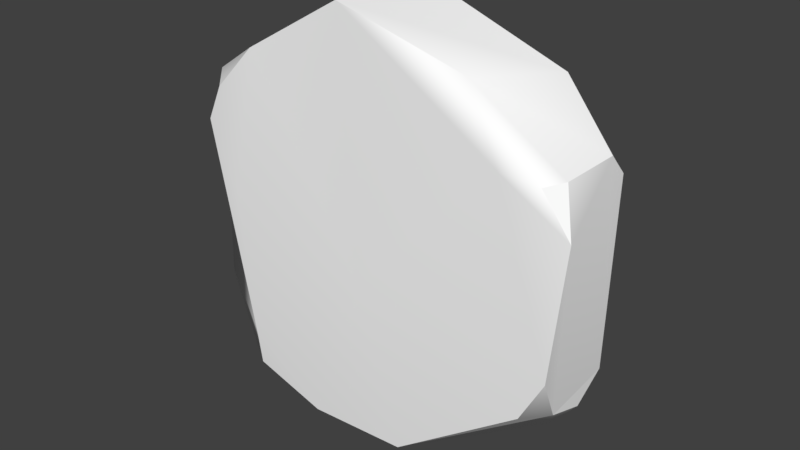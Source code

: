 # Source: roundRock.blend  (saved by Blender 2.78.0; exported with 4.5.12 LTS)
import bpy
from mathutils import Matrix  # noqa: F401  (used for matrix-valued properties, if any)

bpy.ops.wm.read_factory_settings(use_empty=True)
scene = bpy.context.scene
scene.name = 'Scene'

# ---- collections
col_collection_1 = bpy.data.collections.new('Collection 1'); scene.collection.children.link(col_collection_1)

# ---- materials (node trees are filled in below, after node groups)
mat_rocks = bpy.data.materials.new('Rocks')
mat_rocks.alpha_threshold = 0.0
mat_rocks.use_transparent_shadow = False
mat_rocks.diffuse_color = (1.0, 1.0, 1.0, 1.0)
mat_rocks.specular_color = (0.1197, 0.1197, 0.1197)
mat_rocks.roughness = 0.5

# ---- material node trees

# ---- world
world_world = bpy.data.worlds.new('World'); scene.world = world_world
world_world.color = (0.05088, 0.05088, 0.05088)
world_world.use_sun_shadow = False
world_world.sun_shadow_jitter_overblur = 0.0
world_world.cycles.sampling_method = 'MANUAL'

# ---- meshes
me_untitled = bpy.data.meshes.new('Untitled')
me_untitled.from_pydata([(26.4, -6.119, -10.88), (33.59, 11.41, 8.55), (-10.16, -33.28, 7.836), (-33.53, 11.68, -5.922), (6.887, -31.82, 8.477), (-3.321, 34.15, 8.505), (30.18, -19.56, -2.557), (-22.72, 1.463, 10.38), (-7.647, -34.41, -5.83), (0.1062, 22.57, -11.01), (17.08, 28.12, 7.371), (17.62, -22.19, -11.02), (-22.14, 2.608, -10.78), (-13.3, -34.55, 0.8353), (29.34, 17.74, 9.041), (-21.49, -28.76, 8.509), (21.82, 14.65, -11.02), (0.9361, -5.216, 10.33), (21.47, 25.61, -8.165), (-30.9, 15.21, 4.206), (22.95, -28.96, -7.45), (31.0, 17.84, -4.418), (-28.19, 19.58, -8.701), (-27.52, 12.53, -9.614), (30.25, -17.34, 3.988), (-6.965, -28.37, -10.56), (-30.77, 18.03, 4.422), (31.46, -9.47, 8.643), (0.678, 32.69, -8.984), (-30.97, -16.48, 4.988), (30.48, -15.65, -7.332), (-4.22, 34.51, -5.913), (-21.5, -21.98, 9.396), (31.01, 17.92, 5.925), (-17.48, 22.86, -10.47), (-20.47, 24.15, 7.989), (-6.263, -35.24, -2.539), (30.9, 14.22, -7.873), (23.79, 18.74, 10.32), (27.61, -16.59, 8.536), (25.75, -20.61, -10.54), (-28.27, 16.44, 7.415), (-30.04, 11.14, 8.137), (-28.76, -19.17, -9.761)], [], [(12, 23, 34), (12, 9, 11), (36, 4, 2), (30, 21, 1), (1, 21, 33), (31, 22, 5), (3, 29, 19), (30, 24, 6), (4, 36, 20), (17, 38, 5), (22, 26, 5), (8, 25, 11), (15, 43, 13), (5, 10, 18), (16, 11, 9), (18, 9, 28), (22, 31, 34), (5, 38, 10), (10, 33, 21), (20, 8, 11), (0, 30, 40), (23, 12, 43), (25, 8, 43), (43, 8, 13), (20, 36, 8), (33, 10, 14), (38, 27, 1), (2, 15, 13), (4, 17, 2), (0, 11, 16), (18, 10, 21), (32, 2, 17), (17, 7, 32), (16, 18, 37), (9, 18, 16), (42, 32, 7), (17, 5, 35), (24, 20, 6), (40, 6, 20), (35, 7, 17), (21, 30, 37), (21, 37, 18), (3, 26, 22), (23, 43, 3), (38, 17, 27), (34, 23, 22), (23, 3, 22), (20, 24, 4), (4, 39, 17), (43, 12, 25), (12, 11, 25), (26, 3, 19), (5, 26, 35), (24, 1, 27), (4, 24, 39), (18, 28, 5), (19, 29, 32), (29, 43, 15), (30, 6, 40), (31, 28, 34), (5, 28, 31), (15, 2, 32), (29, 15, 32), (1, 33, 14), (12, 34, 9), (9, 34, 28), (42, 7, 35), (26, 41, 35), (36, 2, 13), (36, 13, 8), (37, 30, 0), (38, 1, 14), (14, 10, 38), (16, 37, 0), (27, 39, 24), (17, 39, 27), (20, 11, 40), (0, 40, 11), (26, 19, 41), (42, 19, 32), (19, 42, 41), (41, 42, 35), (3, 43, 29), (1, 24, 30)])
me_untitled.polygons.foreach_set('use_smooth', [True] * 84)
_k = set([(1, 14), (1, 27), (1, 33), (2, 4), (2, 15), (4, 24), (4, 39), (5, 10), (5, 31), (5, 35), (6, 20), (6, 24), (6, 30), (8, 13), (11, 25), (13, 15), (14, 33), (15, 32), (18, 21), (18, 28), (19, 26), (20, 36), (21, 33), (21, 37), (22, 23), (22, 26), (22, 31), (23, 43), (24, 27), (24, 30), (25, 43), (26, 41), (27, 39), (28, 31), (28, 34), (30, 37), (30, 40), (32, 42), (35, 41), (41, 42)])
me_untitled.attributes.new('sharp_edge', 'BOOLEAN', 'EDGE').data.foreach_set('value', [ (min(e.vertices), max(e.vertices)) in _k for e in me_untitled.edges])
_uv = me_untitled.uv_layers.new(name='map1')
_uv.uv.foreach_set('vector', [0.7606, 0.5516, 0.7759, 0.5329, 0.7977, 0.5521, 0.7606, 0.5516, 0.8023, 0.5846, 0.7301, 0.6326, 0.6889, 0.5954, 0.6817, 0.634, 0.6668, 0.5995, 0.7424, 0.6608, 0.8146, 0.6511, 0.8068, 0.6797, 0.8068, 0.6797, 0.8146, 0.6511, 0.8188, 0.6717, 0.8236, 0.5738, 0.7902, 0.5285, 0.85, 0.5687, 0.7717, 0.5259, 0.7121, 0.5377, 0.7686, 0.5052, 0.7424, 0.6608, 0.7445, 0.684, 0.737, 0.6721, 0.6817, 0.634, 0.6889, 0.5954, 0.7241, 0.6448, 0.6178, 0.8996, 0.6052, 0.939, 0.573, 0.9156, 0.7902, 0.5285, 0.8121, 0.5113, 0.85, 0.5687, 0.6938, 0.5899, 0.7094, 0.59, 0.7301, 0.6326, 0.686, 0.5497, 0.7221, 0.5633, 0.6859, 0.5724, 0.85, 0.5687, 0.8484, 0.6139, 0.8179, 0.6208, 0.798, 0.6261, 0.7301, 0.6326, 0.8023, 0.5846, 0.8179, 0.6208, 0.8023, 0.5846, 0.8194, 0.5827, 0.7902, 0.5285, 0.8236, 0.5738, 0.7977, 0.5521, 0.573, 0.9156, 0.6052, 0.939, 0.5897, 0.9349, 0.8484, 0.6139, 0.8362, 0.6545, 0.8146, 0.6511, 0.7241, 0.6448, 0.6938, 0.5899, 0.7301, 0.6326, 0.7621, 0.6433, 0.7424, 0.6608, 0.7358, 0.6476, 0.7759, 0.5329, 0.7606, 0.5516, 0.7221, 0.5633, 0.7094, 0.59, 0.6938, 0.5899, 0.7221, 0.5633, 0.7221, 0.5633, 0.6938, 0.5899, 0.6859, 0.5724, 0.7241, 0.6448, 0.6889, 0.5954, 0.6938, 0.5899, 0.8362, 0.6545, 0.8484, 0.6139, 0.8439, 0.6517, 0.6052, 0.939, 0.6383, 0.9303, 0.6169, 0.9436, 0.6735, 0.5627, 0.686, 0.5497, 0.6859, 0.5724, 0.6438, 0.8949, 0.6178, 0.8996, 0.6423, 0.8728, 0.7621, 0.6433, 0.7301, 0.6326, 0.798, 0.6261, 0.8179, 0.6208, 0.8484, 0.6139, 0.8146, 0.6511, 0.6241, 0.8665, 0.6423, 0.8728, 0.6178, 0.8996, 0.6178, 0.8996, 0.5982, 0.8777, 0.6241, 0.8665, 0.798, 0.6261, 0.8179, 0.6208, 0.805, 0.6469, 0.8023, 0.5846, 0.8179, 0.6208, 0.798, 0.6261, 0.5838, 0.8746, 0.6241, 0.8665, 0.5982, 0.8777, 0.6178, 0.8996, 0.573, 0.9156, 0.5748, 0.8918, 0.7173, 0.6738, 0.7241, 0.6448, 0.7286, 0.6649, 0.7358, 0.6476, 0.7286, 0.6649, 0.7241, 0.6448, 0.5748, 0.8918, 0.5982, 0.8777, 0.6178, 0.8996, 0.8146, 0.6511, 0.7424, 0.6608, 0.805, 0.6469, 0.8146, 0.6511, 0.805, 0.6469, 0.8179, 0.6208, 0.7717, 0.5259, 0.7734, 0.5023, 0.7902, 0.5285, 0.7759, 0.5329, 0.7221, 0.5633, 0.7717, 0.5259, 0.6052, 0.939, 0.6178, 0.8996, 0.6383, 0.9303, 0.7977, 0.5521, 0.7759, 0.5329, 0.7902, 0.5285, 0.7759, 0.5329, 0.7717, 0.5259, 0.7902, 0.5285, 0.7241, 0.6448, 0.7173, 0.6738, 0.6817, 0.634, 0.6438, 0.8949, 0.644, 0.9225, 0.6178, 0.8996, 0.7221, 0.5633, 0.7606, 0.5516, 0.7094, 0.59, 0.7606, 0.5516, 0.7301, 0.6326, 0.7094, 0.59, 0.7734, 0.5023, 0.7717, 0.5259, 0.7686, 0.5052, 0.85, 0.5687, 0.8121, 0.5113, 0.8307, 0.5323, 0.7445, 0.684, 0.8068, 0.6797, 0.765, 0.6892, 0.6817, 0.634, 0.7173, 0.6738, 0.7046, 0.6751, 0.8179, 0.6208, 0.8194, 0.5827, 0.85, 0.5687, 0.7686, 0.5052, 0.7121, 0.5377, 0.6971, 0.5373, 0.7121, 0.5377, 0.7221, 0.5633, 0.686, 0.5497, 0.7424, 0.6608, 0.7286, 0.6649, 0.7358, 0.6476, 0.8236, 0.5738, 0.8194, 0.5827, 0.7977, 0.5521, 0.85, 0.5687, 0.8194, 0.5827, 0.8236, 0.5738, 0.6335, 0.8671, 0.6423, 0.8728, 0.6241, 0.8665, 0.7121, 0.5377, 0.686, 0.5497, 0.6971, 0.5373, 0.8068, 0.6797, 0.8188, 0.6717, 0.8202, 0.6796, 0.7606, 0.5516, 0.7977, 0.5521, 0.8023, 0.5846, 0.8023, 0.5846, 0.7977, 0.5521, 0.8194, 0.5827, 0.5838, 0.8746, 0.5982, 0.8777, 0.5748, 0.8918, 0.8121, 0.5113, 0.82, 0.5097, 0.8307, 0.5323, 0.6889, 0.5954, 0.6668, 0.5995, 0.676, 0.5867, 0.6889, 0.5954, 0.676, 0.5867, 0.6938, 0.5899, 0.805, 0.6469, 0.7424, 0.6608, 0.7621, 0.6433, 0.6052, 0.939, 0.6169, 0.9436, 0.6089, 0.9448, 0.6089, 0.9448, 0.5897, 0.9349, 0.6052, 0.939, 0.798, 0.6261, 0.805, 0.6469, 0.7621, 0.6433, 0.765, 0.6892, 0.7499, 0.6953, 0.7445, 0.684, 0.6178, 0.8996, 0.644, 0.9225, 0.6383, 0.9303, 0.7241, 0.6448, 0.7301, 0.6326, 0.7358, 0.6476, 0.7621, 0.6433, 0.7358, 0.6476, 0.7301, 0.6326, 0.7734, 0.5023, 0.7686, 0.5052, 0.7665, 0.4976, 0.7567, 0.503, 0.7686, 0.5052, 0.6971, 0.5373, 0.7686, 0.5052, 0.7567, 0.503, 0.7665, 0.4976, 0.5781, 0.8775, 0.5838, 0.8746, 0.5748, 0.8918, 0.7717, 0.5259, 0.7221, 0.5633, 0.7121, 0.5377, 0.8068, 0.6797, 0.7445, 0.684, 0.7424, 0.6608])
_uv.active_render = True
_uv = me_untitled.uv_layers.new(name='uvSet')
_uv.uv.foreach_set('vector', [0.3429, 0.1984, 0.3987, 0.1306, 0.4778, 0.2002, 0.3429, 0.1984, 0.4944, 0.3181, 0.2323, 0.4925, 0.08261, 0.3574, 0.05661, 0.4973, 0.002488, 0.3722, 0.2771, 0.5946, 0.5389, 0.5594, 0.5107, 0.6633, 0.5107, 0.6633, 0.5389, 0.5594, 0.5542, 0.6344, 0.5718, 0.279, 0.4503, 0.1144, 0.6676, 0.2603, 0.3831, 0.1051, 0.1669, 0.1478, 0.3718, 0.02988, 0.2771, 0.5946, 0.2846, 0.6789, 0.2575, 0.6356, 0.05661, 0.4973, 0.08261, 0.3574, 0.2106, 0.5365, 0.8459, 0.7131, 0.7731, 0.9409, 0.5874, 0.8057, 0.4503, 0.1144, 0.5297, 0.05211, 0.6676, 0.2603, 0.1006, 0.3375, 0.1572, 0.3379, 0.2323, 0.4925, 0.0721, 0.1915, 0.2034, 0.2407, 0.07201, 0.2738, 0.6676, 0.2603, 0.6616, 0.4246, 0.5509, 0.4496, 0.4786, 0.4686, 0.2323, 0.4925, 0.4944, 0.3181, 0.5509, 0.4496, 0.4944, 0.3181, 0.5564, 0.3112, 0.4503, 0.1144, 0.5718, 0.279, 0.4778, 0.2002, 0.5874, 0.8057, 0.7731, 0.9409, 0.684, 0.917, 0.6616, 0.4246, 0.6173, 0.5717, 0.5389, 0.5594, 0.2106, 0.5365, 0.1006, 0.3375, 0.2323, 0.4925, 0.3485, 0.5311, 0.2771, 0.5946, 0.253, 0.5468, 0.3987, 0.1306, 0.3429, 0.1984, 0.2034, 0.2407, 0.1572, 0.3379, 0.1006, 0.3375, 0.2034, 0.2407, 0.2034, 0.2407, 0.1006, 0.3375, 0.07201, 0.2738, 0.2106, 0.5365, 0.08261, 0.3574, 0.1006, 0.3375, 0.6173, 0.5717, 0.6616, 0.4246, 0.6451, 0.5618, 0.7731, 0.9409, 0.9646, 0.8909, 0.8408, 0.9676, 0.02678, 0.2385, 0.0721, 0.1915, 0.07201, 0.2738, 0.9966, 0.686, 0.8459, 0.7131, 0.9877, 0.5586, 0.3485, 0.5311, 0.2323, 0.4925, 0.4786, 0.4686, 0.5509, 0.4496, 0.6616, 0.4246, 0.5389, 0.5594, 0.8823, 0.5222, 0.9877, 0.5586, 0.8459, 0.7131, 0.8459, 0.7131, 0.733, 0.5868, 0.8823, 0.5222, 0.4786, 0.4686, 0.5509, 0.4496, 0.5042, 0.5443, 0.4944, 0.3181, 0.5509, 0.4496, 0.4786, 0.4686, 0.6496, 0.5687, 0.8823, 0.5222, 0.733, 0.5868, 0.8459, 0.7131, 0.5874, 0.8057, 0.5976, 0.6683, 0.1857, 0.6419, 0.2106, 0.5365, 0.2268, 0.6096, 0.253, 0.5468, 0.2268, 0.6096, 0.2106, 0.5365, 0.5976, 0.6683, 0.733, 0.5868, 0.8459, 0.7131, 0.5389, 0.5594, 0.2771, 0.5946, 0.5042, 0.5443, 0.5389, 0.5594, 0.5042, 0.5443, 0.5509, 0.4496, 0.3831, 0.1051, 0.3896, 0.01957, 0.4503, 0.1144, 0.3987, 0.1306, 0.2034, 0.2407, 0.3831, 0.1051, 0.7731, 0.9409, 0.8459, 0.7131, 0.9646, 0.8909, 0.4778, 0.2002, 0.3987, 0.1306, 0.4503, 0.1144, 0.3987, 0.1306, 0.3831, 0.1051, 0.4503, 0.1144, 0.2106, 0.5365, 0.1857, 0.6419, 0.05661, 0.4973, 0.9966, 0.686, 0.9975, 0.8453, 0.8459, 0.7131, 0.2034, 0.2407, 0.3429, 0.1984, 0.1572, 0.3379, 0.3429, 0.1984, 0.2323, 0.4925, 0.1572, 0.3379, 0.3896, 0.01957, 0.3831, 0.1051, 0.3718, 0.02988, 0.6676, 0.2603, 0.5297, 0.05211, 0.5973, 0.1283, 0.2846, 0.6789, 0.5107, 0.6633, 0.3589, 0.6976, 0.05661, 0.4973, 0.1857, 0.6419, 0.1398, 0.6465, 0.5509, 0.4496, 0.5564, 0.3112, 0.6676, 0.2603, 0.3718, 0.02988, 0.1669, 0.1478, 0.1125, 0.1466, 0.1669, 0.1478, 0.2034, 0.2407, 0.0721, 0.1915, 0.2771, 0.5946, 0.2268, 0.6096, 0.253, 0.5468, 0.5718, 0.279, 0.5564, 0.3112, 0.4778, 0.2002, 0.6676, 0.2603, 0.5564, 0.3112, 0.5718, 0.279, 0.9367, 0.5256, 0.9877, 0.5586, 0.8823, 0.5222, 0.1669, 0.1478, 0.0721, 0.1915, 0.1125, 0.1466, 0.5107, 0.6633, 0.5542, 0.6344, 0.5591, 0.6628, 0.3429, 0.1984, 0.4778, 0.2002, 0.4944, 0.3181, 0.4944, 0.3181, 0.4778, 0.2002, 0.5564, 0.3112, 0.6496, 0.5687, 0.733, 0.5868, 0.5976, 0.6683, 0.5297, 0.05211, 0.5584, 0.04621, 0.5973, 0.1283, 0.08261, 0.3574, 0.002488, 0.3722, 0.03608, 0.3259, 0.08261, 0.3574, 0.03608, 0.3259, 0.1006, 0.3375, 0.5042, 0.5443, 0.2771, 0.5946, 0.3485, 0.5311, 0.7731, 0.9409, 0.8408, 0.9676, 0.795, 0.9744, 0.795, 0.9744, 0.684, 0.917, 0.7731, 0.9409, 0.4786, 0.4686, 0.5042, 0.5443, 0.3485, 0.5311, 0.3589, 0.6976, 0.3043, 0.72, 0.2846, 0.6789, 0.8459, 0.7131, 0.9975, 0.8453, 0.9646, 0.8909, 0.2106, 0.5365, 0.2323, 0.4925, 0.253, 0.5468, 0.3485, 0.5311, 0.253, 0.5468, 0.2323, 0.4925, 0.3896, 0.01957, 0.3718, 0.02988, 0.3644, 0.00243, 0.3289, 0.02181, 0.3718, 0.02988, 0.1125, 0.1466, 0.3718, 0.02988, 0.3289, 0.02181, 0.3644, 0.00243, 0.6165, 0.5858, 0.6496, 0.5687, 0.5976, 0.6683, 0.3831, 0.1051, 0.2034, 0.2407, 0.1669, 0.1478, 0.5107, 0.6633, 0.2846, 0.6789, 0.2771, 0.5946])
me_untitled.materials.append(mat_rocks)
me_untitled.use_remesh_preserve_volume = False
me_untitled.use_remesh_preserve_attributes = False
me_untitled.use_mirror_vertex_groups = False
me_untitled.update()
me_untitled.normals_split_custom_set([tuple(v) for v in zip(*[iter([-0.02632, 0.007253, -0.9996, -0.15, 0.04106, -0.9878, -0.1386, 0.2314, -0.9629, -0.02632, 0.007253, -0.9996, 0.004067, 0.04447, -0.999, -0.01081, -0.03205, -0.9994, 0.1878, -0.9783, 0.08745, 0.2665, -0.9489, 0.1693, 0.06544, -0.9695, 0.2363, 0.9959, -0.08059, -0.04095, 0.995, 0.07324, -0.06844, 0.9896, 0.08027, -0.1197, 0.9896, 0.08027, -0.1197, 0.995, 0.07324, -0.06844, 0.93, 0.3675, -0.003071, -0.5324, 0.8447, 0.0543, -0.5133, 0.8581, 0.01538, -0.5235, 0.8516, 0.02686, -0.9714, 0.01928, -0.2366, -0.8939, -0.2451, 0.3752, -0.9569, -0.09767, 0.2734, 0.9979, -0.0634, 0.01084, 0.9979, -0.0634, 0.01084, 0.9979, -0.0634, 0.01084, 0.2665, -0.9489, 0.1693, 0.1878, -0.9783, 0.08745, 0.4957, -0.8145, 0.3014, 0.0007486, -0.009008, 1.0, 0.004512, 0.02446, 0.9997, -0.04137, 0.0492, 0.9979, -0.5133, 0.8581, 0.01538, -0.533, 0.8444, 0.05397, -0.5235, 0.8516, 0.02686, -0.1376, -0.7691, -0.6242, 0.001398, -0.6161, -0.7877, -0.01081, -0.03205, -0.9994, -0.7448, -0.6463, 0.1658, -0.8867, -0.4216, -0.1899, -0.5717, -0.7665, -0.2927, 0.3091, 0.9506, -0.02929, 0.3751, 0.8806, 0.2895, 0.4652, 0.8852, 0.004101, 0.1007, 0.06238, -0.993, -0.01081, -0.03205, -0.9994, 0.004067, 0.04447, -0.999, 0.1759, 0.2615, -0.9491, 0.004067, 0.04447, -0.999, 0.05246, 0.1935, -0.9797, -0.2291, 0.2346, -0.9447, -0.2642, 0.5969, -0.7575, -0.1386, 0.2314, -0.9629, -0.04137, 0.0492, 0.9979, 0.004512, 0.02446, 0.9997, 0.3751, 0.8806, 0.2895, 0.3751, 0.8806, 0.2895, 0.5937, 0.8034, 0.04572, 0.6049, 0.796, 0.02066, 0.2363, -0.4794, -0.8452, -0.1376, -0.7691, -0.6242, -0.01081, -0.03205, -0.9994, 0.314, -0.006897, -0.9494, 0.6, -0.04064, -0.799, 0.4056, -0.1966, -0.8927, -0.15, 0.04106, -0.9878, -0.02632, 0.007253, -0.9996, -0.06395, -0.02524, -0.9976, 0.001398, -0.6161, -0.7877, -0.1376, -0.7691, -0.6242, -0.8867, -0.4216, -0.1899, -0.8867, -0.4216, -0.1899, -0.1376, -0.7691, -0.6242, -0.5717, -0.7665, -0.2927, 0.2363, -0.4794, -0.8452, 0.1878, -0.9783, 0.08745, -0.1376, -0.7691, -0.6242, 0.5937, 0.8034, 0.04572, 0.3751, 0.8806, 0.2895, 0.4346, 0.5474, 0.7152, 0.004512, 0.02446, 0.9997, 0.05334, -0.04386, 0.9976, 0.177, -0.0006377, 0.9842, 0.06544, -0.9695, 0.2363, -0.3356, -0.8887, 0.3125, -0.1731, -0.9602, 0.2192, 0.003081, -0.06833, 0.9977, 0.0007486, -0.009008, 1.0, 0.004875, -0.09383, 0.9956, 0.314, -0.006897, -0.9494, -0.01081, -0.03205, -0.9994, 0.1007, 0.06238, -0.993, 0.4652, 0.8852, 0.004101, 0.3751, 0.8806, 0.2895, 0.6049, 0.796, 0.02066, 0.0062, -0.08692, 0.9962, 0.004875, -0.09383, 0.9956, 0.0007486, -0.009008, 1.0, 0.0007486, -0.009008, 1.0, -0.06994, 0.02808, 0.9972, 0.0062, -0.08692, 0.9962, 0.1007, 0.06238, -0.993, 0.1759, 0.2615, -0.9491, 0.4262, 0.1472, -0.8926, 0.004067, 0.04447, -0.999, 0.1759, 0.2615, -0.9491, 0.1007, 0.06238, -0.993, -0.1985, 0.09877, 0.9751, 0.0062, -0.08692, 0.9962, -0.06994, 0.02808, 0.9972, 0.0007486, -0.009008, 1.0, -0.04137, 0.0492, 0.9979, -0.04191, 0.06619, 0.9969, 0.6121, -0.7156, 0.3366, 0.4957, -0.8145, 0.3014, 0.7157, -0.6636, 0.2176, 0.4056, -0.1966, -0.8927, 0.7972, -0.4682, -0.3811, 0.2363, -0.4794, -0.8452, -0.04191, 0.06619, 0.9969, -0.06994, 0.02808, 0.9972, 0.0007486, -0.009008, 1.0, 0.995, 0.07324, -0.06844, 0.9959, -0.08059, -0.04095, 0.9998, -0.01452, -0.01309, 0.6437, 0.5188, -0.5626, 0.4262, 0.1472, -0.8926, 0.1759, 0.2615, -0.9491, -0.9714, 0.01928, -0.2366, -0.9391, 0.3402, 0.0474, -0.8214, 0.4108, -0.3956, -0.5256, -0.06936, -0.8479, -0.8867, -0.4216, -0.1899, -0.9714, 0.01928, -0.2366, 0.004512, 0.02446, 0.9997, 0.0007486, -0.009008, 1.0, 0.05334, -0.04386, 0.9976, -0.1386, 0.2314, -0.9629, -0.15, 0.04106, -0.9878, -0.2291, 0.2346, -0.9447, -0.5256, -0.06936, -0.8479, -0.9714, 0.01928, -0.2366, -0.8214, 0.4108, -0.3956, 0.4957, -0.8145, 0.3014, 0.6121, -0.7156, 0.3366, 0.2665, -0.9489, 0.1693, 0.003081, -0.06833, 0.9977, 0.04448, -0.0557, 0.9975, 0.0007486, -0.009008, 1.0, -0.06395, -0.02524, -0.9976, -0.02632, 0.007253, -0.9996, -0.01414, -0.01401, -0.9998, -0.02632, 0.007253, -0.9996, -0.01081, -0.03205, -0.9994, -0.01414, -0.01401, -0.9998, -0.9391, 0.3402, 0.0474, -0.9714, 0.01928, -0.2366, -0.9569, -0.09767, 0.2734, -0.5235, 0.8516, 0.02686, -0.533, 0.8444, 0.05397, -0.5196, 0.8537, 0.03562, 0.9934, -0.1105, -0.0322, 0.9896, 0.08027, -0.1197, 0.9911, -0.1015, -0.08663, 0.5341, -0.7286, 0.4288, 0.598, -0.666, 0.4459, 0.5841, -0.6798, 0.4435, 0.4652, 0.8852, 0.004101, 0.3248, 0.9458, -0.004818, 0.3091, 0.9506, -0.02929, -0.9569, -0.09767, 0.2734, -0.8939, -0.2451, 0.3752, -0.4094, 0.001109, 0.9124, -0.8939, -0.2451, 0.3752, -0.8867, -0.4216, -0.1899, -0.7448, -0.6463, 0.1658, 0.7799, -0.5074, -0.3665, 0.7972, -0.4682, -0.3811, 0.4056, -0.1966, -0.8927, -0.2642, 0.5969, -0.7575, -0.2581, 0.5923, -0.7633, -0.1386, 0.2314, -0.9629, 0.3091, 0.9506, -0.02929, 0.3248, 0.9458, -0.004818, 0.3497, 0.9368, 0.001623, 0.00723, -0.1296, 0.9915, 0.004875, -0.09383, 0.9956, 0.0062, -0.08692, 0.9962, -0.8939, -0.2451, 0.3752, -0.7448, -0.6463, 0.1658, -0.4094, 0.001109, 0.9124, 0.7626, 0.478, 0.4358, 0.7626, 0.478, 0.4358, 0.7626, 0.478, 0.4358, -0.02632, 0.007253, -0.9996, -0.1386, 0.2314, -0.9629, 0.004067, 0.04447, -0.999, 0.004067, 0.04447, -0.999, -0.1386, 0.2314, -0.9629, 0.05246, 0.1935, -0.9797, -0.1985, 0.09877, 0.9751, -0.06994, 0.02808, 0.9972, -0.04191, 0.06619, 0.9969, -0.533, 0.8444, 0.05397, -0.5286, 0.4826, 0.6983, -0.5196, 0.8537, 0.03562, 0.1878, -0.9783, 0.08745, 0.06544, -0.9695, 0.2363, -0.1731, -0.9602, 0.2192, 0.1878, -0.9783, 0.08745, -0.1731, -0.9602, 0.2192, -0.1376, -0.7691, -0.6242, 0.4262, 0.1472, -0.8926, 0.6, -0.04064, -0.799, 0.314, -0.006897, -0.9494, 0.004512, 0.02446, 0.9997, 0.177, -0.0006377, 0.9842, 0.4346, 0.5474, 0.7152, 0.4346, 0.5474, 0.7152, 0.3751, 0.8806, 0.2895, 0.004512, 0.02446, 0.9997, 0.1007, 0.06238, -0.993, 0.4262, 0.1472, -0.8926, 0.314, -0.006897, -0.9494, 0.7557, -0.4158, 0.506, 0.5841, -0.6798, 0.4435, 0.598, -0.666, 0.4459, 0.0007486, -0.009008, 1.0, 0.04448, -0.0557, 0.9975, 0.05334, -0.04386, 0.9976, 0.2363, -0.4794, -0.8452, -0.01081, -0.03205, -0.9994, 0.4056, -0.1966, -0.8927, 0.314, -0.006897, -0.9494, 0.4056, -0.1966, -0.8927, -0.01081, -0.03205, -0.9994, -0.7707, -0.01427, 0.6371, -0.9569, -0.09767, 0.2734, -0.7942, 0.2253, 0.5643, -0.9839, -0.1761, 0.03164, -0.9569, -0.09767, 0.2734, -0.4094, 0.001109, 0.9124, -0.9569, -0.09767, 0.2734, -0.9839, -0.1761, 0.03164, -0.7942, 0.2253, 0.5643, -0.2894, 0.2233, 0.9308, -0.1985, 0.09877, 0.9751, -0.04191, 0.06619, 0.9969, -0.9714, 0.01928, -0.2366, -0.8867, -0.4216, -0.1899, -0.8939, -0.2451, 0.3752, 0.9896, 0.08027, -0.1197, 0.9934, -0.1105, -0.0322, 0.9959, -0.08059, -0.04095])] * 3)])

# ---- objects
ob_polysurface17 = bpy.data.objects.new('polySurface17', me_untitled)

# ---- transforms, parenting, visibility, modifiers, constraints
ob_polysurface17.location = (-0.1304, -0.0515, 0.0)
ob_polysurface17.rotation_euler = (1.571, -0.0, 0.0)
ob_polysurface17.scale = (0.126, 0.126, 0.126)
ob_polysurface17.color = (0.8, 0.8, 0.8, 1.0)
ob_polysurface17.lineart.crease_threshold = 0.0

# ---- collection membership
col_collection_1.objects.link(ob_polysurface17)

# ---- scene / render settings (as saved in the file)
scene.frame_start = 1; scene.frame_end = 250; scene.frame_set(1)
scene.render.engine = 'BLENDER_EEVEE_NEXT'
scene.render.resolution_percentage = 50
scene.render.dither_intensity = 0.0
scene.cycles.use_denoising = False
scene.cycles.samples = 128
scene.cycles.sampling_pattern = 'TABULATED_SOBOL'
scene.cycles.light_sampling_threshold = 0.0
scene.cycles.use_adaptive_sampling = False
scene.cycles.use_light_tree = False
scene.cycles.blur_glossy = 0.0
scene.cycles.sample_clamp_indirect = 0.0
scene.view_settings.view_transform = 'Standard'
bpy.context.view_layer.update()

# ---- added for rendering (the .blend has no active camera and no usable light): camera, sun
cam_auto = bpy.data.cameras.new('AutoCamera')
cam_auto.lens = 50.0
cam_auto.sensor_width = 36.0
cam_auto.clip_end = 1000.0
ob_auto_camera = bpy.data.objects.new('AutoCamera', cam_auto)
scene.collection.objects.link(ob_auto_camera)
ob_auto_camera.location = (11.431, -13.8809, 9.20015)
ob_auto_camera.rotation_euler = (1.09748, -7.21219e-08, 0.694738)
scene.camera = ob_auto_camera
light_auto_sun = bpy.data.lights.new('AutoSun', 'SUN')
light_auto_sun.energy = 3.0
light_auto_sun.angle = 0.0523599
ob_auto_sun = bpy.data.objects.new('AutoSun', light_auto_sun)
scene.collection.objects.link(ob_auto_sun)
ob_auto_sun.rotation_euler = (0.872665, 0.174533, 0.523599)
bpy.context.view_layer.update()
